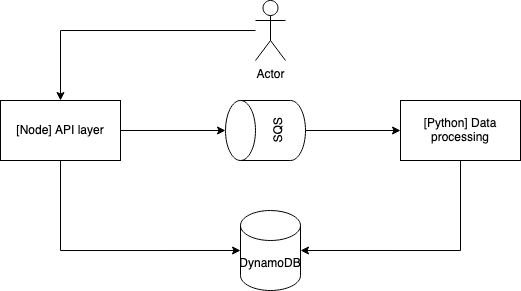

The diagram above was exported from draw.io. Its source (the exported page's mxGraphModel, read from the mxfile embedded in the PNG):
<mxGraphModel dx="1128" dy="651" grid="1" gridSize="10" guides="1" tooltips="1" connect="1" arrows="1" fold="1" page="1" pageScale="1" pageWidth="850" pageHeight="1100" math="0" shadow="0">
  <root>
    <mxCell id="0" />
    <mxCell id="1" parent="0" />
    <mxCell id="iJWlgE8liq82eN1XacVW-1" value="DynamoDB" style="shape=cylinder3;whiteSpace=wrap;html=1;boundedLbl=1;backgroundOutline=1;size=15;" parent="1" vertex="1">
      <mxGeometry x="370" y="460" width="60" height="80" as="geometry" />
    </mxCell>
    <mxCell id="uz0WPuIYr3tQjaxjdOE0-2" style="edgeStyle=orthogonalEdgeStyle;rounded=0;orthogonalLoop=1;jettySize=auto;html=1;entryX=0.5;entryY=0;entryDx=0;entryDy=0;" parent="1" source="iJWlgE8liq82eN1XacVW-2" target="iJWlgE8liq82eN1XacVW-4" edge="1">
      <mxGeometry relative="1" as="geometry" />
    </mxCell>
    <mxCell id="iJWlgE8liq82eN1XacVW-2" value="Actor" style="shape=umlActor;verticalLabelPosition=bottom;verticalAlign=top;html=1;outlineConnect=0;" parent="1" vertex="1">
      <mxGeometry x="385" y="250" width="30" height="60" as="geometry" />
    </mxCell>
    <mxCell id="iJWlgE8liq82eN1XacVW-7" style="edgeStyle=orthogonalEdgeStyle;rounded=0;orthogonalLoop=1;jettySize=auto;html=1;exitX=1;exitY=0.5;exitDx=0;exitDy=0;entryX=0.5;entryY=0;entryDx=0;entryDy=0;entryPerimeter=0;" parent="1" source="iJWlgE8liq82eN1XacVW-4" target="iJWlgE8liq82eN1XacVW-6" edge="1">
      <mxGeometry relative="1" as="geometry" />
    </mxCell>
    <mxCell id="uz0WPuIYr3tQjaxjdOE0-5" style="edgeStyle=orthogonalEdgeStyle;rounded=0;orthogonalLoop=1;jettySize=auto;html=1;exitX=0.5;exitY=1;exitDx=0;exitDy=0;entryX=0;entryY=0.5;entryDx=0;entryDy=0;entryPerimeter=0;" parent="1" source="iJWlgE8liq82eN1XacVW-4" target="iJWlgE8liq82eN1XacVW-1" edge="1">
      <mxGeometry relative="1" as="geometry" />
    </mxCell>
    <mxCell id="iJWlgE8liq82eN1XacVW-4" value="[Node] API layer" style="rounded=0;whiteSpace=wrap;html=1;" parent="1" vertex="1">
      <mxGeometry x="130" y="350" width="120" height="60" as="geometry" />
    </mxCell>
    <mxCell id="iJWlgE8liq82eN1XacVW-9" style="edgeStyle=orthogonalEdgeStyle;rounded=0;orthogonalLoop=1;jettySize=auto;html=1;exitX=0.25;exitY=1;exitDx=0;exitDy=0;entryX=1;entryY=0.5;entryDx=0;entryDy=0;entryPerimeter=0;" parent="1" source="iJWlgE8liq82eN1XacVW-5" target="iJWlgE8liq82eN1XacVW-1" edge="1">
      <mxGeometry relative="1" as="geometry">
        <Array as="points">
          <mxPoint x="590" y="410" />
          <mxPoint x="590" y="500" />
        </Array>
      </mxGeometry>
    </mxCell>
    <mxCell id="iJWlgE8liq82eN1XacVW-5" value="[Python] Data processing" style="whiteSpace=wrap;html=1;" parent="1" vertex="1">
      <mxGeometry x="530" y="350" width="120" height="60" as="geometry" />
    </mxCell>
    <mxCell id="iJWlgE8liq82eN1XacVW-8" style="edgeStyle=orthogonalEdgeStyle;rounded=0;orthogonalLoop=1;jettySize=auto;html=1;exitX=0.5;exitY=1;exitDx=0;exitDy=0;exitPerimeter=0;entryX=0;entryY=0.5;entryDx=0;entryDy=0;" parent="1" source="iJWlgE8liq82eN1XacVW-6" target="iJWlgE8liq82eN1XacVW-5" edge="1">
      <mxGeometry relative="1" as="geometry" />
    </mxCell>
    <mxCell id="iJWlgE8liq82eN1XacVW-6" value="SQS" style="shape=cylinder3;whiteSpace=wrap;html=1;boundedLbl=1;backgroundOutline=1;size=15;rotation=-90;" parent="1" vertex="1">
      <mxGeometry x="365" y="340" width="60" height="80" as="geometry" />
    </mxCell>
  </root>
</mxGraphModel>